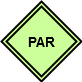

The diagram above was exported from draw.io. Its source (the exported page's mxGraphModel, read from the mxfile embedded in the PNG):
<mxGraphModel dx="2496" dy="1972" grid="1" gridSize="10" guides="1" tooltips="1" connect="1" arrows="1" fold="1" page="1" pageScale="1" pageWidth="850" pageHeight="1100" math="0" shadow="0">
  <root>
    <mxCell id="0" />
    <mxCell id="1" parent="0" />
    <mxCell id="2" value="" style="rhombus;whiteSpace=wrap;html=1;strokeColor=#000000;strokeWidth=2;fillColor=#CCFF99;gradientColor=none;fontSize=14;" vertex="1" parent="1">
      <mxGeometry x="-185" y="210" width="80" height="80" as="geometry" />
    </mxCell>
    <mxCell id="3" value="PAR" style="rhombus;whiteSpace=wrap;html=1;strokeColor=#000000;strokeWidth=2;fillColor=#CCFF99;gradientColor=none;fontSize=14;aspect=fixed;fontStyle=1" vertex="1" parent="1">
      <mxGeometry x="-180" y="215" width="70" height="70" as="geometry" />
    </mxCell>
  </root>
</mxGraphModel>